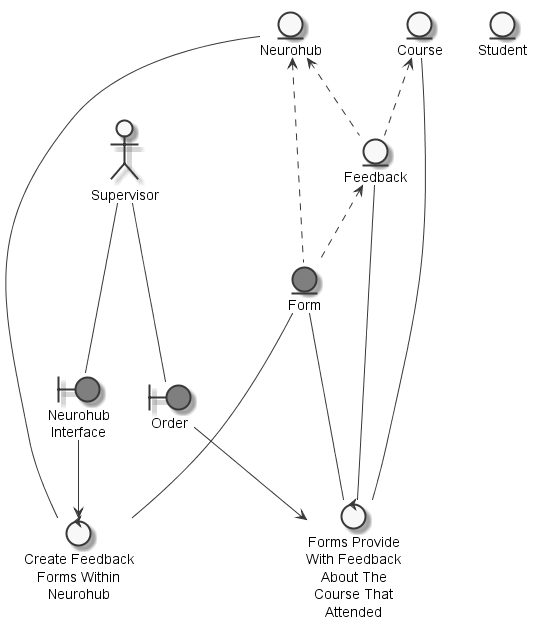

The diagram above was rendered by PlantUML. Its source (embedded in the PNG):
@startuml
	skinparam defaultTextAlignment center
	skinparam monochrome true

	entity "Neurohub" as thingneurohub
	entity "Student" as thingstudent
	entity "Course" as thingcourse
	entity "Feedback" as thingfeedback
	entity "Form" as thingform #grey
	actor "Supervisor" as actorsupervisor
	boundary "Order" as thingorderprovideformfeedbacksupervisor #grey
	boundary "Neurohub\nInterface" as thingneurohubinterface #grey
	control "Create Feedback\nForms Within\nNeurohub" as controlcreatefeedbackforms
	control "Forms Provide\nWith Feedback\nAbout The\nCourse That\nAttended" as controlprovideformfeedback

	thingcourse <.. thingfeedback
	thingneurohub <.. thingfeedback
	thingneurohub <.. thingform
	thingfeedback <.. thingform
	actorsupervisor --- thingorderprovideformfeedbacksupervisor
	actorsupervisor --- thingneurohubinterface
	thingneurohub --- controlcreatefeedbackforms
	thingneurohubinterface --> controlcreatefeedbackforms
	thingform --- controlcreatefeedbackforms
	thingorderprovideformfeedbacksupervisor --> controlprovideformfeedback
	thingform --- controlprovideformfeedback
	thingfeedback --- controlprovideformfeedback
	thingcourse --- controlprovideformfeedback

@enduml